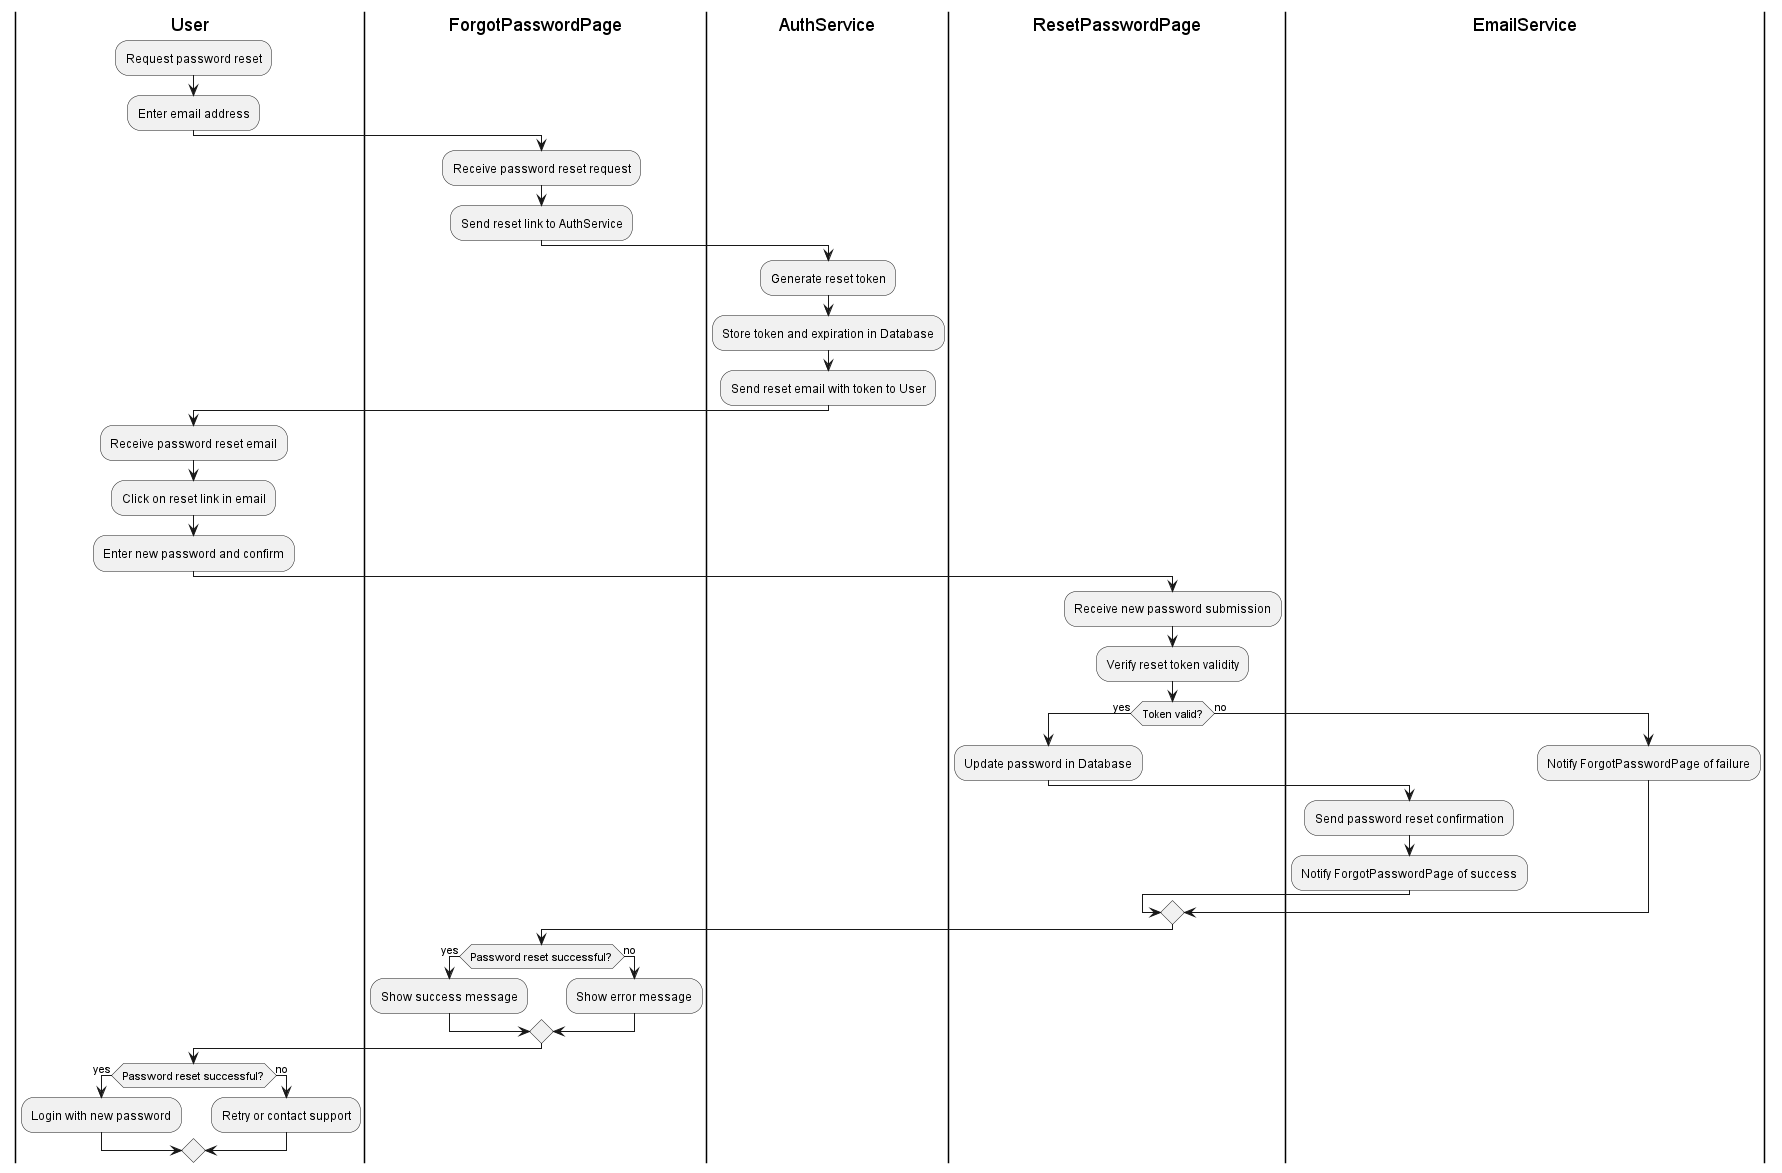

The diagram above was rendered by PlantUML. Its source (embedded in the PNG):
@startuml
|User|
:Request password reset;
:Enter email address;

|ForgotPasswordPage|
:Receive password reset request;
:Send reset link to AuthService;

|AuthService|
:Generate reset token;
:Store token and expiration in Database;
:Send reset email with token to User;

|User|
:Receive password reset email;
:Click on reset link in email;
:Enter new password and confirm;

|ResetPasswordPage|
:Receive new password submission;
:Verify reset token validity;
if (Token valid?) then (yes)
    :Update password in Database;
    |EmailService|
    :Send password reset confirmation;
    :Notify ForgotPasswordPage of success;
else (no)
    :Notify ForgotPasswordPage of failure;
endif

|ForgotPasswordPage|
if (Password reset successful?) then (yes)
    :Show success message;
else (no)
    :Show error message;
endif

|User|
if (Password reset successful?) then (yes)
    :Login with new password;
else (no)
    :Retry or contact support;
endif

@enduml